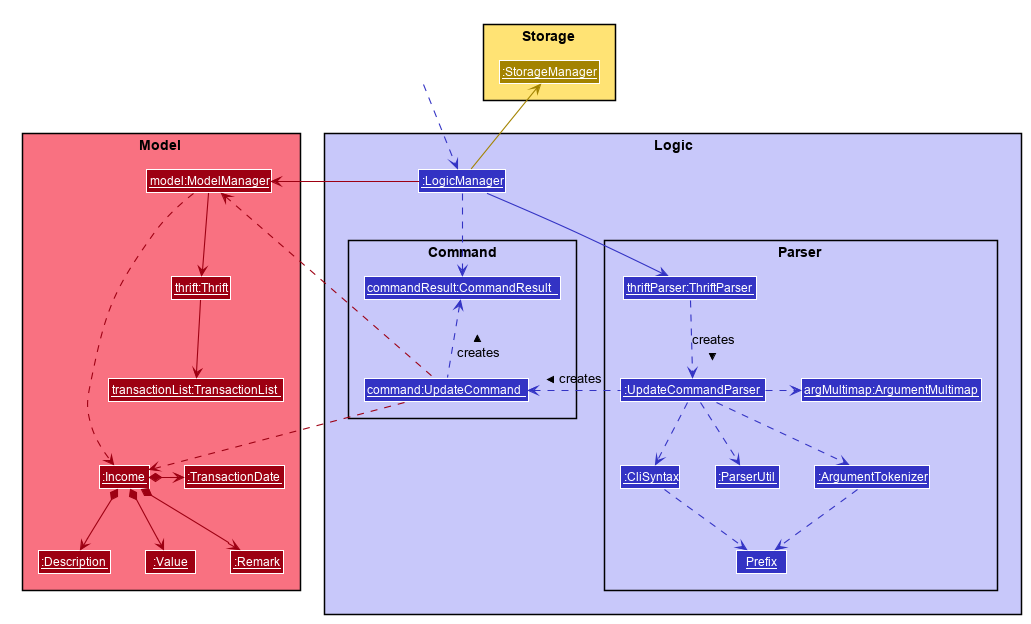

The diagram above was rendered by PlantUML. Its source (embedded in the PNG):
@startuml








skinparam BackgroundColor #FFFFFFF

skinparam Shadowing false

skinparam Class {
    FontColor #FFFFFF
    BorderThickness 1
    BorderColor #FFFFFF
    StereotypeFontColor #FFFFFF
    FontName Arial
}

skinparam Actor {
    BorderColor #000000
    Color #000000
    FontName Arial
}

skinparam Sequence {
    MessageAlign center
    BoxFontSize 15
    BoxPadding 0
    BoxFontColor #FFFFFF
    FontName Arial
}

skinparam Participant {
    FontColor #FFFFFFF
    Padding 20
}

skinparam MinClassWidth 50
skinparam ParticipantPadding 10
skinparam Shadowing false
skinparam DefaultTextAlignment center
skinparam packageStyle Rectangle

hide footbox
hide members
hide circle
skinparam arrowThickness 1.1

package Logic #C8C8FA {
skinparam arrowColor #3333C4

package Parser {
Class "<u>thriftParser:ThriftParser" as ThriftParser #3333C4
Class "<u>:UpdateCommandParser" as UpdateCommandParser #3333C4
Class "<u>:CliSyntax" as CliSyntax #3333C4
Class "<u>:ParserUtil" as ParserUtil #3333C4
Class "<u>argMultimap:ArgumentMultimap" as ArgumentMultimap #3333C4
Class "<u>:ArgumentTokenizer" as ArgumentTokenizer #3333C4
Class "<u>Prefix" as Prefix #3333C4
}

package Command {
Class "<u>command:UpdateCommand" as UpdateCommand #3333C4
Class "<u>commandResult:CommandResult" as CommandResult #3333C4
}

Class "<u>:LogicManager" as LogicManager #3333C4
}

package Model #F97181 {
Class "<u>model:ModelManager" as ModelManager #9D0012
Class "<u>thrift:Thrift" as Thrift #9D0012
Class "<u>transactionList:TransactionList" as TransactionList #9D0012
Class "<u>:Income" as Income #9D0012
Class "<u>:Description" as Description #9D0012
Class "<u>:TransactionDate" as TransactionDate #9D0012
Class "<u>:Value" as Value #9D0012
Class "<u>:Remark" as Remark #9D0012
}

package Storage #FFE374 {
Class "<u>:StorageManager" as StorageManager #A38300
}

Class HiddenOutside #FFFFFF
HiddenOutside ..> LogicManager

LogicManager --> ThriftParser
ThriftParser .down.> UpdateCommandParser: creates >

UpdateCommandParser .right.> ArgumentMultimap
UpdateCommandParser ..> ArgumentTokenizer
UpdateCommandParser ..> CliSyntax
CliSyntax ..> Prefix
ArgumentTokenizer .down.> Prefix
UpdateCommandParser ..> ParserUtil
UpdateCommandParser .left.> UpdateCommand : creates >

UpdateCommand .up[#9D0012].> ModelManager
UpdateCommand .[#9D0012].> Income
Income *-[#9D0012]-> Description
Income *-right[#9D0012]-> TransactionDate
Income *-[#9D0012]-> Value
Income *-[#9D0012]-> Remark

ModelManager .[#9D0012].> Income
ModelManager -[#9D0012]-> Thrift
Thrift -[#9D0012]-> TransactionList
UpdateCommand .up.> CommandResult : > creates
TransactionList -[hidden]-> Income

LogicManager -up[#9D0012]-> ModelManager
LogicManager -up[#A38300]-> StorageManager

LogicManager ..> CommandResult
@enduml